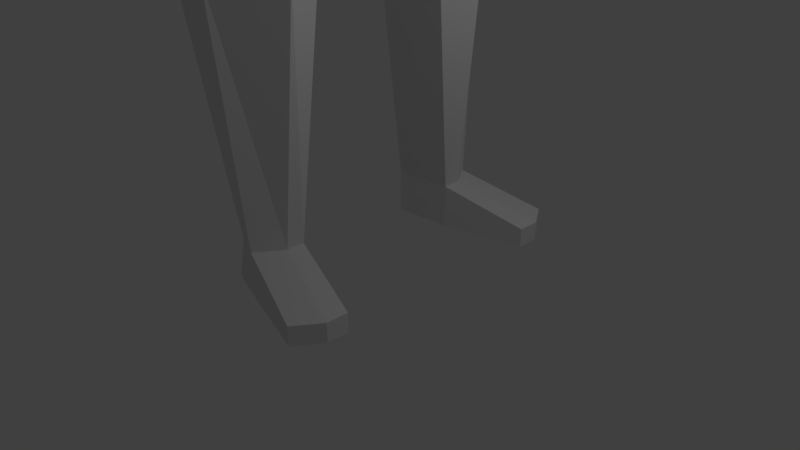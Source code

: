 # Source: player_anim.blend  (saved by Blender 2.79.0; exported with 4.5.12 LTS)
import bpy
from mathutils import Matrix  # noqa: F401  (used for matrix-valued properties, if any)

bpy.ops.wm.read_factory_settings(use_empty=True)
scene = bpy.context.scene
scene.name = 'Scene'

# ---- collections
col_collection_1 = bpy.data.collections.new('Collection 1'); scene.collection.children.link(col_collection_1)

# ---- materials (node trees are filled in below, after node groups)
mat_material = bpy.data.materials.new('Material')
mat_material.alpha_threshold = 0.0
mat_material.use_transparent_shadow = False
mat_material.roughness = 0.5
mat_material.line_color = (0.0, 0.0, 0.0, 1.0)

# ---- material node trees

# ---- world
world_world = bpy.data.worlds.new('World'); scene.world = world_world
world_world.color = (0.05088, 0.05088, 0.05088)
world_world.use_sun_shadow = False
world_world.sun_shadow_jitter_overblur = 0.0
world_world.cycles.sampling_method = 'MANUAL'

# ---- cameras
cam_camera = bpy.data.cameras.new('Camera')
cam_camera.clip_end = 100.0
cam_camera.lens = 35.0
cam_camera.sensor_width = 32.0
cam_camera.sensor_height = 18.0
cam_camera.ortho_scale = 7.314
cam_camera.dof.focus_distance = 0.0
cam_camera.dof.aperture_fstop = 128.0

# ---- lights
light_lamp = bpy.data.lights.new('Lamp', 'POINT')
light_lamp.transmission_factor = 0.0
light_lamp.cutoff_distance = 30.0
light_lamp.energy = 100.0
light_lamp.shadow_buffer_clip_start = 1.001
light_lamp.shadow_soft_size = 0.1
light_lamp.shadow_maximum_resolution = 0.006
light_lamp.use_absolute_resolution = True

# ---- meshes
me_cube = bpy.data.meshes.new('Cube')
me_cube.from_pydata([(0.7887, 0.6009, 14.34), (-0.6561, 0.4847, 14.7), (0.7307, 0.5795, 16.3), (-0.9484, 0.7213, 16.42), (0.01624, 0.7899, 14.51), (0.909, 0.7996, 15.48), (-0.8639, 0.7846, 15.39), (-0.03029, 0.7553, 16.51), (-0.01209, 1.072, 15.92), (0.0668, 1.76, 13.3), (-1.317, 1.588, 13.69), (-0.7241, 0.6891, 13.96), (-0.2089, 0.8686, 13.9), (-0.1817, 1.792, 7.888), (-1.138, 1.884, 8.155), (0.2575, 1.589, 12.0), (-1.469, 1.747, 12.25), (-0.1627, 1.177, 10.24), (-0.7257, 1.388, 10.24), (-0.2679, 1.38, 9.383), (-0.7771, 1.518, 9.383), (-0.05203, 2.593, 13.02), (-0.8032, 2.579, 13.13), (0.02532, 2.421, 10.06), (-0.9049, 2.394, 9.994), (-0.1036, 3.058, 10.08), (-0.7252, 3.257, 10.08), (0.393, 2.71, 7.647), (-0.1679, 2.613, 7.647), (0.393, 3.138, 7.647), (-0.01199, 3.24, 7.647), (-1.231, 2.4, 12.02), (0.1217, 2.158, 12.38), (-1.072, 2.909, 10.04), (-0.03621, 2.725, 10.07), (-0.2756, 2.919, 7.647), (0.393, 2.919, 7.647), (0.4161, 2.703, 6.763), (-0.1679, 2.613, 6.633), (0.4161, 3.193, 6.43), (0.1088, 3.301, 6.633), (-0.2756, 2.919, 6.633), (0.4161, 2.912, 6.43), (0.4714, 2.653, 7.204), (0.6717, 2.913, 7.204), (0.5466, 3.263, 7.204), (-0.08883, 3.389, 7.204), (-0.5051, 2.913, 7.204), (-0.1264, 2.532, 7.204), (0.3205, 0.8941, 8.665), (0.1453, 0.686, 10.24), (0.08982, 0.686, 9.383), (0.416, 0.8384, 11.28), (-0.7501, 0.2545, 14.53), (-1.373, 0.3788, 16.62), (0.9091, 0.3156, 14.12), (0.8229, 0.3043, 16.27), (-1.049, 0.412, 15.37), (1.073, 0.4199, 15.36), (-0.425, 0.3537, 16.82), (0.2227, 0.4148, 14.31), (-1.308, 0.834, 13.64), (0.446, 0.9243, 13.16), (0.002034, 0.3933, 13.84), (-0.8754, 0.3619, 13.92), (0.639, 0.9757, 11.98), (0.3838, 0.4695, 8.665), (0.3087, 0.3603, 10.24), (0.2796, 0.3603, 9.383), (0.5, 0.4403, 11.16), (-1.561, 0.6741, 8.493), (-1.441, 0.9447, 11.68), (-0.9695, 0.657, 10.24), (-0.9658, 0.657, 9.383), (0.3838, 0.09753, 7.79), (-1.31, 0.08263, 7.79), (0.6178, 1.388, 4.956), (-0.108, 2.016, 4.937), (-0.8185, 1.371, 4.937), (-0.657, 1.948, 4.956), (0.3115, 0.8375, 4.937), (-0.5087, 0.8139, 4.937), (0.2052, 1.41, 0.6525), (-0.02124, 1.753, 0.6525), (-0.5756, 1.397, 0.6525), (-0.3815, 1.608, 0.6525), (0.2052, 1.175, 0.6525), (-0.5756, 1.105, 0.6525), (0.2052, 1.41, 0.07856), (-0.02124, 1.753, 0.07856), (-0.5756, 1.397, 0.07856), (-0.5298, 1.592, 0.07856), (0.2052, 1.174, 0.07856), (-0.5756, 1.105, 0.07856), (1.299, 1.738, 0.3285), (1.072, 2.081, 0.3285), (1.299, 1.445, 0.3285), (1.299, 1.445, 0.07856), (1.299, 1.738, 0.07856), (1.072, 2.081, 0.07856), (-0.7527, 2.991, 11.58), (-1.228, 2.143, 11.1), (-0.09682, 2.142, 11.11), (0.0202, 2.898, 11.52), (0.1557, 2.514, 11.2), (-1.189, 2.727, 11.0), (0.3057, 0.8691, 3.797), (0.5384, 1.388, 3.811), (-0.841, 1.898, 3.811), (-1.137, 1.321, 3.766), (-0.6841, 0.8213, 3.797), (-0.11, 2.012, 3.797), (-0.7307, 3.204, 10.38), (0.0007681, 2.365, 10.27), (0.002367, 2.683, 10.3), (-1.095, 2.872, 10.23), (-0.9698, 2.343, 10.22), (-0.0787, 3.026, 10.37), (0.06007, 2.449, 9.832), (-0.05666, 3.066, 9.85), (-0.6578, 3.256, 9.85), (-0.8353, 2.414, 9.772), (-0.9967, 2.91, 9.809), (0.00435, 2.744, 9.84), (0.5856, 1.388, 4.492), (-0.9475, 1.351, 4.462), (0.3092, 0.8503, 4.475), (-0.7316, 1.928, 4.492), (-0.5798, 0.8169, 4.475), (-0.1088, 2.014, 4.475), (0.6017, 1.388, 4.724), (-0.883, 1.361, 4.699), (0.3104, 0.8439, 4.706), (-0.6943, 1.938, 4.724), (-0.5442, 0.8154, 4.706), (-0.1084, 2.015, 4.706), (0.7887, -0.6009, 14.34), (-0.6561, -0.4847, 14.7), (0.7307, -0.5795, 16.3), (-0.9484, -0.7213, 16.42), (1.042, 0.0, 13.88), (0.01624, -0.7899, 14.51), (0.909, -0.7996, 15.48), (-0.8541, 0.0, 14.35), (-0.8639, -0.7846, 15.39), (0.925, 0.0, 16.24), (-0.03029, -0.7553, 16.51), (-1.843, 0.0, 16.85), (-0.01209, -1.072, 15.92), (-1.253, 0.0, 15.35), (1.255, 0.0, 15.23), (-1.36, 0.0, 17.16), (0.451, 0.0, 14.09), (0.0668, -1.76, 13.3), (-1.317, -1.588, 13.69), (-1.298, 0.0, 13.58), (0.8653, 0.0, 13.01), (-2.166, 0.0, 13.24), (-0.5881, 0.0, 13.49), (-0.7241, -0.6891, 13.96), (-1.043, 0.0, 13.87), (-0.2089, -0.8686, 13.9), (0.2353, 0.0, 13.76), (0.6335, 0.0, 8.665), (-0.1817, -1.792, 7.888), (-1.138, -1.884, 8.155), (-1.412, 0.0, 8.665), (-0.5881, 0.0, 8.665), (1.011, 0.0, 11.86), (0.2575, -1.589, 12.0), (-2.047, 0.0, 12.07), (-0.5881, 0.0, 11.9), (-1.469, -1.747, 12.25), (0.593, 0.0, 10.91), (-1.407, 0.0, 11.01), (-0.5881, 0.0, 11.54), (0.4894, 0.0, 10.24), (-1.257, 0.0, 10.24), (-0.1627, -1.177, 10.24), (-0.5881, 0.0, 10.24), (-0.7257, -1.388, 10.24), (0.4894, 0.0, 9.383), (-1.188, 0.0, 9.695), (-0.2679, -1.38, 9.383), (-0.5881, 0.0, 9.383), (-0.7771, -1.518, 9.383), (-0.05203, -2.593, 13.02), (-0.8032, -2.579, 13.13), (0.02532, -2.421, 10.06), (-0.9049, -2.394, 9.994), (-0.1036, -3.058, 10.08), (-0.7252, -3.257, 10.08), (0.393, -2.71, 7.647), (-0.1679, -2.613, 7.647), (0.393, -3.138, 7.647), (-0.01199, -3.24, 7.647), (-1.231, -2.4, 12.02), (0.1217, -2.158, 12.38), (-1.072, -2.909, 10.04), (-0.03621, -2.725, 10.07), (-0.2756, -2.919, 7.647), (0.393, -2.919, 7.647), (0.4161, -2.703, 6.763), (-0.1679, -2.613, 6.633), (0.4161, -3.193, 6.43), (0.1088, -3.301, 6.633), (-0.2756, -2.919, 6.633), (0.4161, -2.912, 6.43), (0.4714, -2.653, 7.204), (0.6717, -2.913, 7.204), (0.5466, -3.263, 7.204), (-0.08883, -3.389, 7.204), (-0.5051, -2.913, 7.204), (-0.1264, -2.532, 7.204), (0.3205, -0.8941, 8.665), (0.1453, -0.686, 10.24), (0.08982, -0.686, 9.383), (0.416, -0.8384, 11.28), (-0.7501, -0.2545, 14.53), (-1.373, -0.3788, 16.62), (0.9091, -0.3156, 14.12), (0.8229, -0.3043, 16.27), (-1.049, -0.412, 15.37), (1.073, -0.4199, 15.36), (-0.425, -0.3537, 16.82), (0.2227, -0.4148, 14.31), (-1.308, -0.834, 13.64), (0.446, -0.9243, 13.16), (0.002034, -0.3933, 13.84), (-0.8754, -0.3619, 13.92), (0.639, -0.9757, 11.98), (0.3838, -0.4695, 8.665), (0.3087, -0.3603, 10.24), (0.2796, -0.3603, 9.383), (0.5, -0.4403, 11.16), (-1.561, -0.6741, 8.493), (-1.441, -0.9447, 11.68), (-0.9695, -0.657, 10.24), (-0.9658, -0.657, 9.383), (-0.5881, 0.0, 7.79), (-1.319, 0.0, 7.79), (0.408, 0.0, 7.79), (0.3838, -0.09753, 7.79), (-1.31, -0.08263, 7.79), (0.6178, -1.388, 4.956), (-0.108, -2.016, 4.937), (-0.8185, -1.371, 4.937), (-0.657, -1.948, 4.956), (0.3115, -0.8375, 4.937), (-0.5087, -0.8139, 4.937), (0.2052, -1.41, 0.6525), (-0.02124, -1.753, 0.6525), (-0.5756, -1.397, 0.6525), (-0.3815, -1.608, 0.6525), (0.2052, -1.175, 0.6525), (-0.5756, -1.105, 0.6525), (0.2052, -1.41, 0.07856), (-0.02124, -1.753, 0.07856), (-0.5756, -1.397, 0.07856), (-0.5298, -1.592, 0.07856), (0.2052, -1.174, 0.07856), (-0.5756, -1.105, 0.07856), (1.299, -1.738, 0.3285), (1.072, -2.081, 0.3285), (1.299, -1.445, 0.3285), (1.299, -1.445, 0.07856), (1.299, -1.738, 0.07856), (1.072, -2.081, 0.07856), (-0.7527, -2.991, 11.58), (-1.228, -2.143, 11.1), (-0.09682, -2.142, 11.11), (0.0202, -2.898, 11.52), (0.1557, -2.514, 11.2), (-1.189, -2.727, 11.0), (0.3057, -0.8691, 3.797), (0.5384, -1.388, 3.811), (-0.841, -1.898, 3.811), (-1.137, -1.321, 3.766), (-0.6841, -0.8213, 3.797), (-0.11, -2.012, 3.797), (-0.7307, -3.204, 10.38), (0.0007681, -2.365, 10.27), (0.002367, -2.683, 10.3), (-1.095, -2.872, 10.23), (-0.9698, -2.343, 10.22), (-0.0787, -3.026, 10.37), (0.06007, -2.449, 9.832), (-0.05666, -3.066, 9.85), (-0.6578, -3.256, 9.85), (-0.8353, -2.414, 9.772), (-0.9967, -2.91, 9.809), (0.00435, -2.744, 9.84), (0.5856, -1.388, 4.492), (-0.9475, -1.351, 4.462), (0.3092, -0.8503, 4.475), (-0.7316, -1.928, 4.492), (-0.5798, -0.8169, 4.475), (-0.1088, -2.014, 4.475), (0.6017, -1.388, 4.724), (-0.883, -1.361, 4.699), (0.3104, -0.8439, 4.706), (-0.6943, -1.938, 4.724), (-0.5442, -0.8154, 4.706), (-0.1084, -2.015, 4.706), (-1.35, 2.073, 12.14), (-1.06, 2.084, 13.41), (0.007385, 2.177, 13.16), (-0.9884, 2.651, 10.01), (-0.2217, 2.766, 7.647), (0.1896, 1.873, 12.19), (-0.005442, 2.573, 10.06), (0.393, 2.814, 7.647), (-0.2217, 2.766, 6.633), (0.4161, 2.808, 6.597), (-0.3158, 2.723, 7.204), (0.5716, 2.783, 7.204), (-1.208, 2.435, 11.05), (0.02942, 2.328, 11.16), (-1.033, 2.608, 10.22), (0.001568, 2.524, 10.28), (-0.916, 2.662, 9.791), (0.03221, 2.596, 9.836), (-1.35, -2.073, 12.14), (-1.06, -2.084, 13.41), (0.007385, -2.177, 13.16), (-0.9884, -2.651, 10.01), (-0.2217, -2.766, 7.647), (0.1896, -1.873, 12.19), (-0.005442, -2.573, 10.06), (0.393, -2.814, 7.647), (-0.2217, -2.766, 6.633), (0.4161, -2.808, 6.597), (-0.3158, -2.723, 7.204), (0.5716, -2.783, 7.204), (-1.208, -2.435, 11.05), (0.02942, -2.328, 11.16), (-1.033, -2.608, 10.22), (0.001568, -2.524, 10.28), (-0.916, -2.662, 9.791), (0.03221, -2.596, 9.836)], [], [(57, 54, 3, 6), (8, 4, 1, 6), (7, 8, 6, 3), (2, 5, 8, 7), (5, 0, 4, 8), (53, 57, 6, 1), (55, 58, 150, 140), (58, 56, 145, 150), (56, 59, 151, 145), (59, 54, 147, 151), (229, 226, 154, 159), (55, 140, 152, 60), (161, 153, 227, 228), (63, 162, 156, 62), (155, 61, 10, 157), (60, 152, 162, 63), (1, 4, 12, 11), (53, 1, 11, 64), (68, 181, 163, 66), (20, 19, 13, 14), (73, 20, 14, 70), (157, 10, 16, 170), (304, 305, 22, 31), (62, 156, 168, 65), (170, 16, 71, 174), (65, 168, 173, 69), (71, 16, 18, 72), (16, 15, 17, 18), (69, 173, 176, 67), (72, 18, 20, 73), (18, 17, 19, 20), (67, 176, 181, 68), (305, 306, 21, 22), (306, 309, 32, 21), (115, 112, 26, 33), (321, 118, 27, 311), (319, 113, 23, 310), (112, 117, 25, 26), (113, 116, 24, 23), (120, 119, 29, 30), (122, 120, 30, 35), (118, 121, 28, 27), (320, 122, 35, 308), (117, 114, 34, 25), (119, 123, 36, 29), (318, 115, 33, 307), (315, 43, 37, 313), (41, 40, 39, 42), (45, 44, 42, 39), (46, 45, 39, 40), (47, 46, 40, 41), (314, 47, 41, 312), (43, 48, 38, 37), (27, 28, 48, 43), (308, 35, 47, 314), (35, 30, 46, 47), (30, 29, 45, 46), (29, 36, 44, 45), (311, 27, 43, 315), (17, 50, 51, 19), (15, 52, 50, 17), (19, 51, 49, 13), (50, 67, 68, 51), (52, 69, 67, 50), (15, 65, 69, 52), (9, 62, 65, 15), (51, 68, 66, 49), (143, 53, 64, 160), (4, 60, 63, 12), (11, 12, 9, 10), (0, 55, 60, 4), (160, 64, 61, 155), (7, 3, 54, 59), (2, 7, 59, 56), (5, 2, 56, 58), (0, 5, 58, 55), (143, 149, 57, 53), (149, 147, 54, 57), (177, 72, 73, 182), (174, 71, 72, 177), (182, 73, 70, 166), (312, 41, 42, 313), (74, 241, 239, 240, 75), (49, 74, 80, 76), (66, 163, 241, 74), (166, 70, 75, 240), (49, 66, 74), (109, 108, 85, 84), (107, 106, 86, 82), (13, 49, 76, 77), (75, 70, 78, 81), (49, 70, 78, 76), (14, 13, 77, 79), (74, 75, 81, 80), (70, 14, 79, 78), (84, 85, 91, 90), (82, 86, 96, 94), (106, 110, 87, 86), (110, 109, 84, 87), (108, 111, 83, 85), (111, 107, 82, 83), (89, 88, 90, 91), (90, 88, 92, 93), (87, 84, 90, 93), (86, 87, 93, 92), (85, 83, 89, 91), (92, 88, 98, 97), (94, 96, 97, 98), (95, 94, 98, 99), (86, 92, 97, 96), (89, 83, 95, 99), (88, 89, 99, 98), (83, 82, 94, 95), (304, 31, 105, 316), (21, 32, 104, 103), (15, 16, 101, 102), (22, 21, 103, 100), (309, 15, 102, 317), (31, 22, 100, 105), (129, 124, 107, 111), (127, 129, 111, 108), (128, 125, 109, 110), (126, 128, 110, 106), (124, 126, 106, 107), (125, 127, 108, 109), (316, 105, 115, 318), (103, 104, 114, 117), (102, 101, 116, 113), (100, 103, 117, 112), (317, 102, 113, 319), (105, 100, 112, 115), (25, 34, 123, 119), (307, 33, 122, 320), (23, 24, 121, 118), (33, 26, 120, 122), (26, 25, 119, 120), (310, 23, 118, 321), (131, 133, 127, 125), (130, 132, 126, 124), (132, 134, 128, 126), (134, 131, 125, 128), (133, 135, 129, 127), (135, 130, 124, 129), (77, 76, 130, 135), (79, 77, 135, 133), (81, 78, 131, 134), (80, 81, 134, 132), (76, 80, 132, 130), (78, 79, 133, 131), (222, 144, 139, 219), (148, 144, 137, 141), (146, 139, 144, 148), (138, 146, 148, 142), (142, 148, 141, 136), (218, 137, 144, 222), (220, 140, 150, 223), (223, 150, 145, 221), (221, 145, 151, 224), (224, 151, 147, 219), (220, 225, 152, 140), (143, 149, 147, 151, 145, 150, 140, 152), (64, 11, 10, 61), (228, 227, 156, 162), (162, 156, 155, 160), (155, 157, 154, 226), (156, 158, 157, 155), (152, 162, 160, 143), (225, 228, 162, 152), (137, 159, 161, 141), (218, 229, 159, 137), (233, 231, 163, 181), (184, 167, 166, 182), (185, 165, 164, 183), (181, 163, 167, 184), (238, 235, 165, 185), (157, 170, 172, 154), (156, 168, 171, 158), (322, 196, 187, 323), (158, 171, 170, 157), (227, 230, 168, 156), (170, 174, 236, 172), (168, 173, 175, 171), (171, 175, 174, 170), (230, 234, 173, 168), (236, 237, 180, 172), (173, 176, 179, 175), (172, 180, 178, 169), (175, 179, 177, 174), (234, 232, 176, 173), (237, 238, 185, 180), (176, 181, 184, 179), (180, 185, 183, 178), (179, 184, 182, 177), (232, 233, 181, 176), (323, 187, 186, 324), (324, 186, 197, 327), (283, 198, 191, 280), (339, 329, 192, 286), (337, 328, 188, 281), (280, 191, 190, 285), (281, 188, 189, 284), (288, 195, 194, 287), (290, 200, 195, 288), (286, 192, 193, 289), (338, 326, 200, 290), (285, 190, 199, 282), (287, 194, 201, 291), (336, 325, 198, 283), (333, 331, 202, 208), (206, 207, 204, 205), (210, 204, 207, 209), (211, 205, 204, 210), (212, 206, 205, 211), (332, 330, 206, 212), (208, 202, 203, 213), (192, 208, 213, 193), (326, 332, 212, 200), (200, 212, 211, 195), (195, 211, 210, 194), (194, 210, 209, 201), (329, 333, 208, 192), (178, 183, 216, 215), (169, 178, 215, 217), (183, 164, 214, 216), (215, 216, 233, 232), (217, 215, 232, 234), (169, 217, 234, 230), (153, 169, 230, 227), (216, 214, 231, 233), (143, 160, 229, 218), (141, 161, 228, 225), (159, 154, 153, 161), (136, 141, 225, 220), (160, 155, 226, 229), (146, 224, 219, 139), (138, 221, 224, 146), (142, 223, 221, 138), (136, 220, 223, 142), (143, 218, 222, 149), (149, 222, 219, 147), (177, 182, 238, 237), (174, 177, 237, 236), (182, 166, 235, 238), (330, 331, 207, 206), (167, 239, 240, 166), (242, 243, 240, 239, 241), (214, 244, 248, 242), (231, 242, 241, 163), (163, 241, 239, 167), (166, 240, 243, 235), (214, 242, 231), (277, 252, 253, 276), (275, 250, 254, 274), (164, 245, 244, 214), (243, 249, 246, 235), (214, 244, 246, 235), (165, 247, 245, 164), (242, 248, 249, 243), (235, 246, 247, 165), (252, 258, 259, 253), (250, 262, 264, 254), (274, 254, 255, 278), (278, 255, 252, 277), (276, 253, 251, 279), (279, 251, 250, 275), (257, 259, 258, 256), (258, 261, 260, 256), (255, 261, 258, 252), (254, 260, 261, 255), (253, 259, 257, 251), (260, 265, 266, 256), (262, 266, 265, 264), (263, 267, 266, 262), (254, 264, 265, 260), (257, 267, 263, 251), (256, 266, 267, 257), (251, 263, 262, 250), (322, 334, 273, 196), (186, 271, 272, 197), (169, 270, 269, 172), (187, 268, 271, 186), (327, 335, 270, 169), (196, 273, 268, 187), (297, 279, 275, 292), (295, 276, 279, 297), (296, 278, 277, 293), (294, 274, 278, 296), (292, 275, 274, 294), (293, 277, 276, 295), (334, 336, 283, 273), (271, 285, 282, 272), (270, 281, 284, 269), (268, 280, 285, 271), (335, 337, 281, 270), (273, 283, 280, 268), (190, 287, 291, 199), (325, 338, 290, 198), (188, 286, 289, 189), (198, 290, 288, 191), (191, 288, 287, 190), (328, 339, 286, 188), (299, 293, 295, 301), (298, 292, 294, 300), (300, 294, 296, 302), (302, 296, 293, 299), (301, 295, 297, 303), (303, 297, 292, 298), (245, 303, 298, 244), (247, 301, 303, 245), (249, 302, 299, 246), (248, 300, 302, 249), (244, 298, 300, 248), (246, 299, 301, 247), (34, 310, 321, 123), (24, 307, 320, 121), (104, 317, 319, 114), (101, 316, 318, 116), (32, 309, 317, 104), (16, 304, 316, 101), (38, 312, 313, 37), (36, 311, 315, 44), (28, 308, 314, 48), (48, 314, 312, 38), (44, 315, 313, 42), (116, 318, 307, 24), (121, 320, 308, 28), (114, 319, 310, 34), (123, 321, 311, 36), (9, 15, 309, 306), (10, 9, 306, 305), (16, 10, 305, 304), (199, 291, 339, 328), (189, 289, 338, 325), (272, 282, 337, 335), (269, 284, 336, 334), (197, 272, 335, 327), (172, 269, 334, 322), (203, 202, 331, 330), (201, 209, 333, 329), (193, 213, 332, 326), (213, 203, 330, 332), (209, 207, 331, 333), (284, 189, 325, 336), (289, 193, 326, 338), (282, 199, 328, 337), (291, 201, 329, 339), (153, 324, 327, 169), (154, 323, 324, 153), (172, 322, 323, 154), (12, 63, 62, 9)])
me_cube.materials.append(mat_material)
me_cube.use_remesh_preserve_volume = False
me_cube.use_remesh_preserve_attributes = False
me_cube.use_mirror_vertex_groups = False
me_cube.update()
arm_armature_001 = bpy.data.armatures.new('Armature.001')  # bones are not reproduced

# ---- objects
ob_lamp = bpy.data.objects.new('Lamp', light_lamp)
ob_camera = bpy.data.objects.new('Camera', cam_camera)
ob_armature = bpy.data.objects.new('Armature', arm_armature_001)
ob_mesh = bpy.data.objects.new('Mesh', me_cube)

# ---- transforms, parenting, visibility, modifiers, constraints
ob_lamp.location = (4.076, 1.005, 5.904)
ob_lamp.rotation_euler = (0.6503, 0.05522, 1.866)
ob_lamp.lock_rotations_4d = False
ob_lamp.empty_display_type = 'ARROWS'
ob_lamp.color = (0.0, 0.0, 0.0, 0.0)
ob_lamp.lineart.crease_threshold = 0.0
ob_camera.location = (7.481, -6.508, 5.344)
ob_camera.rotation_euler = (1.109, 0.0, 0.8149)
ob_camera.lock_rotations_4d = False
ob_camera.empty_display_type = 'ARROWS'
ob_camera.color = (0.0, 0.0, 0.0, 0.0)
ob_camera.display_type = 'WIRE'
ob_camera.lineart.crease_threshold = 0.0
ob_armature.location = (0.0, 0.0, 8.808)
ob_armature.show_in_front = True
ob_armature.lineart.crease_threshold = 0.0
ob_mesh.parent = ob_armature
ob_mesh.matrix_parent_inverse = Matrix(((1.0, 0.0, 0.0, -0.0), (0.0, 1.0, 0.0, -0.0), (0.0, 0.0, 1.0, -8.808), (0.0, 0.0, 0.0, 1.0)))
ob_mesh.location = (0.0, 0.0, 0.0)
ob_mesh.lock_rotations_4d = False
ob_mesh.empty_display_type = 'ARROWS'
ob_mesh.lineart.crease_threshold = 0.0
_vg = ob_mesh.vertex_groups.new(name='LTorso')
for _i, _w in zip([14, 15, 16, 17, 18, 19, 20, 49, 50, 51, 52, 65, 66, 67, 68, 69, 70, 71, 72, 73, 74, 75, 80, 163, 165, 166, 167, 168, 169, 170, 172, 173, 174, 175, 176, 177, 178, 179, 180, 181, 182, 183, 184, 185, 214, 215, 216, 217, 230, 231, 232, 233, 234, 235, 236, 237, 238, 239, 240, 241, 242, 243, 248, 304, 309, 322, 327], [0.05124, 0.02241, 0.0377, 0.79, 0.7457, 0.2904, 0.3025, 0.1107, 0.8641, 0.7611, 0.2401, 0.06573, 0.6276, 0.8909, 0.8769, 0.3892, 0.2077, 0.2126, 0.8834, 0.7736, 0.7561, 0.7293, 0.004663, 0.8309, 0.05155, 0.7116, 0.9753, 0.1087, 0.02185, 0.1232, 0.02646, 0.6471, 0.7625, 0.06345, 0.9246, 1.0, 0.8549, 0.9744, 0.8048, 0.9292, 0.9454, 0.2982, 0.9912, 0.3109, 0.1107, 0.8641, 0.7611, 0.24, 0.06564, 0.6276, 0.891, 0.877, 0.3892, 0.2073, 0.2964, 0.9246, 0.7737, 0.7703, 0.7374, 0.7819, 0.7561, 0.7293, 0.003987, 0.01726, 0.0112, 0.0, 0.01196]): _vg.add([_i], _w, 'REPLACE')
_vg = ob_mesh.vertex_groups.new(name='Chest')
for _i, _w in zip([0, 1, 4, 9, 10, 11, 12, 15, 16, 17, 18, 22, 31, 32, 50, 52, 53, 55, 60, 61, 62, 63, 64, 65, 67, 69, 71, 72, 136, 137, 140, 141, 143, 149, 150, 152, 153, 154, 155, 156, 157, 158, 159, 160, 161, 162, 168, 169, 170, 171, 172, 173, 174, 175, 176, 178, 180, 187, 196, 197, 215, 217, 218, 220, 225, 226, 227, 228, 229, 230, 232, 234, 236, 237, 304, 305, 306, 309, 322, 323, 324, 327], [0.03822, 0.06357, 0.06194, 0.154, 0.4586, 0.5445, 0.6449, 0.1288, 0.2498, 0.03857, 0.05926, 0.2469, 0.0, 0.008791, 0.0714, 0.404, 0.09416, 0.05708, 0.1562, 0.525, 0.752, 0.8634, 0.6446, 0.6314, 0.08394, 0.5034, 0.5047, 0.03495, 0.03821, 0.06357, 0.06493, 0.06128, 0.123, 0.0008043, 0.006445, 0.1557, 0.516, 0.7164, 0.8507, 1.0, 0.9907, 1.0, 0.5455, 0.7339, 0.6418, 0.856, 0.7979, 0.1278, 0.8005, 1.0, 0.1776, 0.3199, 0.2342, 0.9322, 0.06046, 0.04155, 0.06389, 0.1161, 0.06493, 0.0, 0.07138, 0.4036, 0.09416, 0.05708, 0.1562, 0.6921, 0.7263, 0.8289, 0.6506, 0.6311, 0.08394, 0.5033, 0.7036, 0.03655, 0.1269, 0.212, 0.2967, 0.0688, 0.0, 0.3135, 0.3561, 0.07484]): _vg.add([_i], _w, 'REPLACE')
_vg = ob_mesh.vertex_groups.new(name='Neck')
for _i, _w in zip([0, 1, 4, 5, 6, 8, 10, 11, 12, 53, 55, 57, 58, 60, 61, 63, 64, 136, 137, 140, 141, 142, 143, 144, 148, 149, 150, 152, 154, 155, 157, 159, 160, 161, 162, 218, 220, 222, 223, 225, 226, 228, 229, 305, 323], [0.2817, 0.2633, 0.3943, 0.06385, 0.06032, 0.02044, 0.08012, 0.3413, 0.1482, 0.5446, 0.1646, 0.08772, 0.05918, 0.1319, 0.09193, 0.02246, 0.2271, 0.2817, 0.2633, 0.1377, 0.3901, 0.06385, 0.6546, 0.06032, 0.02044, 0.09306, 0.04297, 0.09574, 0.1252, 0.1493, 0.009345, 0.342, 0.1956, 0.1475, 0.01398, 0.5446, 0.1646, 0.08772, 0.05918, 0.1319, 0.1212, 0.02156, 0.2292, 0.03232, 0.04773]): _vg.add([_i], _w, 'REPLACE')
_vg = ob_mesh.vertex_groups.new(name='Head')
for _i, _w in zip([0, 1, 2, 3, 4, 5, 6, 7, 8, 11, 12, 53, 54, 55, 56, 57, 58, 59, 60, 63, 64, 136, 137, 138, 139, 140, 141, 142, 143, 144, 145, 146, 147, 148, 149, 150, 151, 152, 159, 160, 161, 162, 218, 219, 220, 221, 222, 223, 224, 225, 228, 229], [0.6714, 0.661, 0.9791, 0.9725, 0.5438, 0.9215, 0.9201, 0.9856, 0.9569, 0.0646, 0.09646, 0.3413, 0.9734, 0.7758, 0.981, 0.8889, 0.9228, 0.9883, 0.7036, 0.1029, 0.05641, 0.6714, 0.661, 0.9791, 0.9725, 0.7948, 0.538, 0.9215, 0.1933, 0.9201, 0.9785, 0.9856, 0.9783, 0.9569, 0.8776, 0.9242, 0.9875, 0.7437, 0.06473, 0.01268, 0.09601, 0.1301, 0.3413, 0.9734, 0.7758, 0.981, 0.8889, 0.9228, 0.9883, 0.7036, 0.09883, 0.05693]): _vg.add([_i], _w, 'REPLACE')
_vg = ob_mesh.vertex_groups.new(name='arm1.L')
for _i, _w in zip([3, 9, 10, 11, 12, 15, 16, 17, 18, 21, 22, 23, 24, 25, 26, 31, 32, 33, 34, 52, 61, 62, 63, 64, 65, 69, 71, 100, 101, 102, 103, 104, 105, 112, 113, 114, 115, 116, 117, 118, 119, 120, 121, 122, 123, 137, 153, 154, 155, 156, 157, 159, 160, 161, 162, 164, 168, 169, 170, 172, 173, 174, 178, 180, 183, 185, 186, 187, 188, 189, 190, 191, 196, 197, 198, 199, 214, 216, 217, 226, 227, 228, 229, 230, 268, 269, 270, 271, 272, 273, 280, 281, 282, 283, 284, 285, 286, 287, 288, 289, 290, 291, 304, 305, 306, 307, 309, 310, 316, 317, 318, 319, 320, 321, 322, 323, 324, 325, 327, 328, 334, 335, 336, 337, 338, 339], [0.007765, 0.846, 0.4613, 0.04958, 0.1105, 0.2046, 0.3593, 0.06651, 0.05915, 1.0, 0.7531, 0.3365, 0.6153, 0.257, 0.452, 1.0, 0.9594, 0.5032, 0.2711, 0.1182, 0.383, 0.248, 0.01117, 0.07189, 0.2163, 0.09905, 0.0, 1.0, 0.9649, 0.9577, 1.0, 0.9766, 0.978, 0.8409, 0.7847, 0.8059, 0.7848, 0.8513, 0.8281, 0.06789, 0.04091, 0.1025, 0.1354, 0.1358, 0.03676, 0.0, 0.0, 0.0, 0.0, 0.0, 0.0, 0.0, 0.02786, 0.0, 0.0, 0.0, 0.03677, 0.0, 0.07637, 0.0, 0.02406, 0.003342, 0.0, 0.0, 0.0, 0.0, 0.0, 0.0, 0.0, 0.0, 0.0, 0.0, 0.0, 0.0, 0.0, 0.0, 0.0, 0.0, 0.0, 0.0, 0.0, 0.0, 0.0, 0.0, 0.0, 0.0, 0.0, 0.0, 0.0, 0.0, 0.0, 0.0, 0.0, 0.0, 0.0, 0.0, 0.0, 0.0, 0.0, 0.0, 0.0, 0.0, 0.8558, 0.7556, 0.7033, 0.5593, 0.8447, 0.3038, 0.9889, 0.9772, 0.818, 0.7953, 0.1356, 0.05233, 0.0, 0.0, 0.0, 0.0, 0.0, 0.0, 0.0, 0.0, 0.0, 0.0, 0.0, 0.0]): _vg.add([_i], _w, 'REPLACE')
_vg = ob_mesh.vertex_groups.new(name='arm2.L')
for _i, _w in zip([23, 24, 25, 26, 27, 28, 29, 30, 33, 34, 35, 36, 37, 38, 40, 41, 43, 44, 45, 46, 47, 48, 105, 112, 113, 114, 115, 116, 117, 118, 119, 120, 121, 122, 123, 307, 308, 310, 311, 312, 313, 314, 315, 316, 318, 319, 320, 321], [0.6611, 0.3834, 0.7402, 0.5492, 0.5157, 0.9135, 0.5298, 0.9031, 0.4972, 0.7264, 0.9404, 0.5033, 0.001599, 0.003765, 0.001897, 0.00611, 0.0999, 0.08717, 0.09514, 0.1438, 0.1836, 0.1476, 0.02198, 0.1591, 0.2136, 0.193, 0.2157, 0.1467, 0.1711, 0.9269, 0.946, 0.9012, 0.863, 0.8649, 0.9499, 0.4403, 0.9269, 0.6937, 0.5095, 0.004938, 0.0007995, 0.1656, 0.09353, 0.01112, 0.1812, 0.2033, 0.864, 0.9384]): _vg.add([_i], _w, 'REPLACE')
_vg = ob_mesh.vertex_groups.new(name='hand.L')
for _i, _w in zip([27, 28, 29, 30, 35, 36, 37, 38, 39, 40, 41, 42, 43, 44, 45, 46, 47, 48, 308, 311, 312, 313, 314, 315], [0.484, 0.08492, 0.4704, 0.09604, 0.05756, 0.4966, 0.9742, 0.9731, 0.9933, 0.974, 0.9719, 0.9931, 0.9, 0.9128, 0.9049, 0.8561, 0.816, 0.8521, 0.07124, 0.4903, 0.9725, 0.9837, 0.8341, 0.9064]): _vg.add([_i], _w, 'REPLACE')
_vg = ob_mesh.vertex_groups.new(name='arm1.R.001')
for _i, _w in zip([4, 9, 10, 11, 12, 13, 14, 15, 16, 17, 18, 19, 20, 21, 22, 24, 31, 32, 33, 49, 51, 61, 62, 63, 64, 71, 72, 73, 100, 101, 102, 103, 105, 115, 116, 121, 122, 153, 154, 155, 156, 157, 158, 159, 160, 161, 162, 168, 169, 170, 171, 172, 174, 177, 178, 180, 183, 185, 186, 187, 188, 189, 190, 191, 196, 197, 198, 199, 217, 226, 227, 228, 229, 230, 234, 236, 237, 268, 269, 270, 271, 272, 273, 280, 281, 282, 283, 284, 285, 286, 287, 288, 289, 290, 291, 304, 305, 306, 307, 309, 316, 318, 320, 322, 323, 324, 325, 327, 328, 334, 335, 336, 337, 338, 339], [0.0, 0.0, 0.0, 0.0, 0.0, 0.0, 0.0, 0.0, 0.0, 0.0, 0.0, 0.0, 0.0, 0.0, 0.0, 0.0, 0.0, 0.0, 0.0, 0.0, 0.0, 0.0, 0.0, 0.0, 0.0, 0.0, 0.0, 0.0, 0.0, 0.0, 0.0, 0.0, 0.0, 0.0, 0.0, 0.0, 0.0, 0.866, 0.4592, 0.0, 0.0, 0.0, 0.0, 0.04688, 0.02994, 0.1294, 0.0, 0.03692, 0.1478, 0.0, 0.0, 0.0, 0.01677, 0.0, 0.0, 0.0, 0.0, 0.0, 0.9982, 0.7637, 0.3355, 0.6164, 0.2585, 0.4577, 1.0, 0.9193, 0.5032, 0.2707, 0.0523, 0.2175, 0.2165, 0.01078, 0.0633, 0.003321, 0.08989, 0.0, 0.0, 0.9374, 0.9567, 0.9082, 0.9726, 0.9957, 0.9105, 0.8162, 0.785, 0.8055, 0.7842, 0.8522, 0.826, 0.06713, 0.04271, 0.1039, 0.1345, 0.1364, 0.03655, 0.0, 0.0, 0.0, 0.0, 0.0, 0.0, 0.0, 0.0, 0.9228, 0.5876, 0.992, 0.5598, 0.8101, 0.3031, 0.9505, 0.9333, 0.8182, 0.7955, 0.1355, 0.05184]): _vg.add([_i], _w, 'REPLACE')
_vg = ob_mesh.vertex_groups.new(name='arm2.R.001')
for _i, _w in zip([188, 189, 190, 191, 192, 193, 194, 195, 198, 199, 200, 201, 202, 203, 205, 206, 208, 209, 210, 211, 212, 213, 273, 280, 281, 282, 283, 284, 285, 286, 287, 288, 289, 290, 291, 325, 326, 328, 329, 330, 331, 332, 333, 334, 336, 337, 338, 339], [0.6621, 0.3823, 0.7386, 0.5496, 0.5155, 0.9149, 0.53, 0.9003, 0.4972, 0.7269, 0.9404, 0.5033, 0.0007214, 0.002441, 0.003761, 0.005804, 0.09886, 0.08716, 0.09605, 0.146, 0.1834, 0.1453, 0.02227, 0.161, 0.213, 0.1934, 0.2163, 0.1458, 0.1726, 0.9277, 0.945, 0.8998, 0.8639, 0.8643, 0.95, 0.4398, 0.9276, 0.6945, 0.5094, 0.004123, 0.0003607, 0.1643, 0.09301, 0.01113, 0.181, 0.2032, 0.8641, 0.9388]): _vg.add([_i], _w, 'REPLACE')
_vg = ob_mesh.vertex_groups.new(name='hand.R.001')
for _i, _w in zip([192, 193, 194, 195, 200, 201, 202, 203, 204, 205, 206, 207, 208, 209, 210, 211, 212, 213, 326, 329, 330, 331, 332, 333], [0.4842, 0.08352, 0.4702, 0.0988, 0.05758, 0.4966, 0.9746, 0.9737, 0.9931, 0.9731, 0.972, 0.9932, 0.9011, 0.9128, 0.904, 0.8539, 0.8163, 0.8545, 0.07055, 0.4904, 0.9729, 0.9839, 0.8354, 0.9069]): _vg.add([_i], _w, 'REPLACE')
_vg = ob_mesh.vertex_groups.new(name='leg1.L')
for _i, _w in zip([13, 14, 17, 18, 19, 20, 49, 50, 51, 66, 68, 70, 72, 73, 74, 75, 76, 77, 78, 79, 80, 81, 108, 109, 110, 124, 125, 126, 127, 128, 129, 130, 131, 132, 133, 134, 135, 163, 166, 177, 181, 182, 231, 239, 240, 241, 242, 243], [0.9021, 0.868, 0.09129, 0.05083, 0.0, 0.0, 0.8109, 0.04069, 0.07343, 0.2762, 0.0, 0.6964, 0.0, 0.0, 0.1615, 0.1807, 0.925, 0.886, 0.9217, 0.8925, 0.8747, 0.8826, 0.01289, 0.01196, 0.006871, 0.2507, 0.2299, 0.2077, 0.2409, 0.2276, 0.1848, 0.5583, 0.4704, 0.4476, 0.4813, 0.4629, 0.4249, 0.08301, 0.06939, 0.0, 0.0001418, 0.0, 0.002625, 0.1119, 0.1285, 0.1009, 0.05973, 0.0842]): _vg.add([_i], _w, 'REPLACE')
_vg = ob_mesh.vertex_groups.new(name='leg2.L')
for _i, _w in zip([76, 77, 78, 79, 80, 81, 83, 84, 85, 86, 87, 88, 89, 90, 91, 92, 93, 106, 107, 108, 109, 110, 111, 124, 125, 126, 127, 128, 129, 130, 131, 132, 133, 134, 135], [0.07015, 0.1134, 0.0653, 0.1064, 0.09521, 0.09503, 0.08451, 0.9363, 0.898, 0.06424, 0.8703, 0.003445, 0.06558, 0.5058, 0.4767, 0.0334, 0.5192, 0.9669, 0.9662, 0.9691, 0.9668, 0.9668, 0.9726, 0.7455, 0.7665, 0.784, 0.7578, 0.7661, 0.8131, 0.4383, 0.5228, 0.5374, 0.5172, 0.5253, 0.5739]): _vg.add([_i], _w, 'REPLACE')
_vg = ob_mesh.vertex_groups.new(name='foot.L')
for _i, _w in zip([82, 83, 84, 85, 86, 87, 88, 89, 90, 91, 92, 93, 94, 95, 96, 97, 98, 99], [0.9775, 0.9154, 0.06333, 0.1019, 0.9356, 0.1294, 0.9733, 0.9344, 0.4941, 0.5233, 0.9583, 0.4808, 1.0, 0.9961, 0.9974, 0.9981, 0.9998, 0.9973]): _vg.add([_i], _w, 'REPLACE')
_vg = ob_mesh.vertex_groups.new(name='leg1.R.001')
for _i, _w in zip([66, 70, 73, 74, 75, 163, 164, 165, 166, 177, 178, 180, 181, 182, 183, 185, 214, 215, 216, 231, 233, 235, 237, 238, 239, 240, 241, 242, 243, 244, 245, 246, 247, 248, 249, 276, 277, 278, 292, 293, 294, 295, 296, 297, 298, 299, 300, 301, 302, 303], [0.002628, 0.0, 0.0, 0.0666, 0.08425, 0.08301, 0.911, 0.912, 0.06984, 0.0, 0.07251, 0.1106, 0.01079, 0.0, 0.08499, 0.0, 0.8817, 0.04062, 0.002401, 0.3428, 0.05899, 0.7676, 0.03121, 0.0, 0.112, 0.1286, 0.1052, 0.169, 0.1808, 0.9249, 0.8847, 0.9214, 0.8917, 0.8758, 0.8837, 0.01346, 0.01188, 0.006121, 0.2504, 0.2297, 0.2057, 0.2422, 0.2259, 0.1876, 0.5581, 0.4702, 0.4459, 0.4824, 0.4615, 0.4276]): _vg.add([_i], _w, 'REPLACE')
_vg = ob_mesh.vertex_groups.new(name='leg2.R.001')
for _i, _w in zip([244, 245, 246, 247, 248, 249, 251, 252, 253, 254, 255, 256, 257, 258, 259, 260, 261, 274, 275, 276, 277, 278, 279, 292, 293, 294, 295, 296, 297, 298, 299, 300, 301, 302, 303], [0.07024, 0.1147, 0.06551, 0.1072, 0.09445, 0.09423, 0.08691, 0.9366, 0.8967, 0.06292, 0.8714, 0.002612, 0.06618, 0.5058, 0.4767, 0.03189, 0.5192, 0.9674, 0.9663, 0.9687, 0.9669, 0.9673, 0.9719, 0.7459, 0.7667, 0.7863, 0.7564, 0.7678, 0.8101, 0.4385, 0.523, 0.5394, 0.5161, 0.5269, 0.5712]): _vg.add([_i], _w, 'REPLACE')
_vg = ob_mesh.vertex_groups.new(name='foot.R.001')
for _i, _w in zip([250, 251, 252, 253, 254, 255, 256, 257, 258, 259, 260, 261, 262, 263, 264, 265, 266, 267], [0.9783, 0.913, 0.06304, 0.1032, 0.9369, 0.1282, 0.9737, 0.9338, 0.4941, 0.5232, 0.959, 0.4807, 1.0, 0.9959, 0.9975, 0.9982, 0.9998, 0.9972]): _vg.add([_i], _w, 'REPLACE')
_m = ob_mesh.modifiers.new('Armature', 'ARMATURE')
_m.object = ob_armature

# ---- collection membership
col_collection_1.objects.link(ob_lamp)
col_collection_1.objects.link(ob_camera)
col_collection_1.objects.link(ob_armature)
col_collection_1.objects.link(ob_mesh)

# ---- scene / render settings (as saved in the file)
scene.camera = ob_camera
scene.frame_start = 0; scene.frame_end = 30; scene.frame_set(0)
scene.render.engine = 'BLENDER_EEVEE_NEXT'
scene.render.resolution_percentage = 50
scene.render.dither_intensity = 0.0
scene.cycles.use_denoising = False
scene.cycles.samples = 128
scene.cycles.sampling_pattern = 'TABULATED_SOBOL'
scene.cycles.use_adaptive_sampling = False
scene.cycles.use_light_tree = False
scene.cycles.blur_glossy = 0.0
scene.cycles.sample_clamp_indirect = 0.0
scene.view_settings.view_transform = 'Standard'
bpy.context.view_layer.update()
